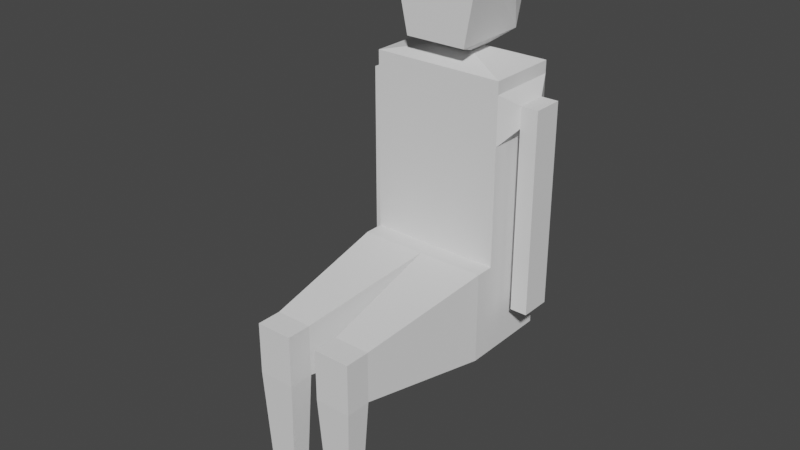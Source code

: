 # Source: Human.blend  (saved by Blender 3.1.7; exported with 4.5.12 LTS)
import bpy
from mathutils import Matrix  # noqa: F401  (used for matrix-valued properties, if any)

bpy.ops.wm.read_factory_settings(use_empty=True)
scene = bpy.context.scene
scene.name = 'Scene'

# ---- collections
col_collection = bpy.data.collections.new('Collection'); scene.collection.children.link(col_collection)

# ---- world
world_world = bpy.data.worlds.new('World'); scene.world = world_world
world_world.use_nodes = True; world_world.node_tree.nodes.clear()
_N = world_world.node_tree.nodes; _L = world_world.node_tree.links
n0 = _N.new('ShaderNodeOutputWorld'); n0.name = 'World Output'; n0.location = (300, 300)
n1 = _N.new('ShaderNodeBackground'); n1.name = 'Background'; n1.location = (10, 300)
n1.inputs[0].default_value = (0.05088, 0.05088, 0.05088, 1.0)
_L.new(n1.outputs[0], n0.inputs[0])
n0.is_active_output = True
world_world.color = (0.05088, 0.05088, 0.05088)
world_world.use_sun_shadow = False
world_world.sun_shadow_jitter_overblur = 0.0

# ---- meshes
me_cube_004 = bpy.data.meshes.new('Cube.004')
me_cube_004.from_pydata([(-1.0, -1.489, -0.3876), (-1.0, -1.489, 1.0), (-1.0, -1.204, -0.3876), (-1.0, -1.204, 1.0), (1.0, -1.489, -0.3876), (1.0, -1.489, 1.0), (1.0, -1.204, -0.3876), (1.0, -1.204, 1.0), (-1.0, -1.489, -0.3876), (-1.0, -1.489, 1.0), (1.0, -1.489, 1.0), (1.0, -1.489, -0.3876), (-1.0, -1.489, -0.3876), (-1.0, -1.489, 1.0), (1.0, -1.489, 1.0), (1.0, -1.489, -0.3876), (-1.0, -1.489, 0.3062), (1.0, -1.489, 0.3062), (0.0, -1.489, -0.3876), (0.0, -1.489, 1.0), (0.0, -1.489, 0.3062), (0.7738, -3.518, 0.3062), (0.7738, -3.518, -0.07366), (0.2262, -3.518, -0.07366), (0.7738, -3.518, 0.6861), (0.2262, -3.518, 0.6861), (0.2262, -3.518, 0.3062), (0.7738, -3.902, 0.3062), (0.7738, -3.902, -0.07366), (0.2262, -3.902, -0.07366), (0.7738, -3.902, 0.6861), (0.2262, -3.902, 0.6861), (0.2262, -3.902, 0.3062), (-0.7765, -3.542, 0.3062), (-0.7765, -3.542, 0.6898), (-0.2235, -3.542, 0.6898), (-0.7765, -3.542, -0.07738), (-0.2235, -3.542, -0.07738), (-0.2235, -3.542, 0.3062), (-0.7765, -3.913, 0.3062), (-0.7765, -3.913, 0.6898), (-0.2235, -3.913, 0.6898), (-0.7765, -3.913, -0.07738), (-0.2235, -3.913, -0.07738), (-0.2235, -3.913, 0.3062), (0.3497, -3.604, -2.312), (0.6503, -3.604, -2.312), (0.3497, -3.815, -2.312), (0.6503, -3.815, -2.312), (-0.6625, -3.619, -2.313), (-0.3375, -3.619, -2.313), (-0.6625, -3.837, -2.313), (-0.3375, -3.837, -2.313), (-1.0, -0.1108, 1.0), (-1.0, -0.1108, -0.3876), (1.0, -0.1108, -0.3876), (1.0, -0.1108, 1.0), (-1.0, -1.204, 2.785), (1.0, -1.204, 2.785), (-1.0, -0.1108, 2.785), (1.0, -0.1108, 2.785), (-1.0, -1.204, 3.508), (1.0, -1.204, 3.508), (-1.0, -0.1108, 3.508), (1.0, -0.1108, 3.508), (-1.0, -1.204, 3.695), (1.0, -1.204, 3.695), (-1.0, -0.1108, 3.695), (1.0, -0.1108, 3.695), (-0.2685, -0.8044, 3.849), (0.2685, -0.8044, 3.849), (-0.2685, -0.5108, 3.849), (0.2685, -0.5108, 3.849), (-0.4312, -1.286, 4.027), (0.4975, -1.286, 4.027), (-0.3594, -0.07589, 4.027), (0.4677, -0.07589, 4.027), (1.155, -0.894, 2.99), (1.155, -0.4213, 2.99), (1.155, -0.894, 3.303), (1.155, -0.4213, 3.303), (1.414, -0.894, 2.99), (1.414, -0.4213, 2.99), (1.414, -0.894, 3.303), (1.414, -0.4213, 3.303), (1.155, -0.894, 0.2456), (1.155, -0.4213, 0.2456), (1.414, -0.894, 0.2456), (1.414, -0.4213, 0.2456), (-1.064, -0.4296, 2.996), (-1.064, -0.8857, 2.996), (-1.064, -0.4296, 3.297), (-1.064, -0.8857, 3.297), (-1.345, -0.4296, 2.996), (-1.345, -0.8857, 2.996), (-1.345, -0.4296, 3.297), (-1.345, -0.8857, 3.297), (-1.064, -0.4296, 0.2771), (-1.064, -0.8857, 0.2771), (-1.345, -0.4296, 0.2771), (-1.345, -0.8857, 0.2771), (-0.7145, -1.286, 5.307), (0.7314, -1.286, 5.313), (-0.6679, -0.07589, 5.307), (0.678, -0.07589, 5.313), (0.004358, -1.286, 5.498), (0.004358, -0.07589, 5.611), (0.8126, -0.6808, 5.313), (-0.8039, -0.6808, 5.307), (0.004358, -0.6808, 5.611)], [], [(0, 1, 3, 2), (3, 7, 58, 57), (6, 7, 5, 4), (5, 1, 9, 10), (2, 6, 4, 0), (7, 3, 1, 5), (10, 9, 13, 19, 14), (4, 5, 10, 11), (1, 0, 8, 9), (0, 4, 11, 8), (26, 23, 29, 32), (11, 10, 14, 17, 15), (8, 11, 15, 18, 12), (9, 8, 12, 16, 13), (17, 14, 24, 21), (13, 16, 33, 34), (20, 18, 23, 26), (14, 19, 25, 24), (15, 17, 21, 22), (19, 20, 26, 25), (18, 15, 22, 23), (28, 27, 30, 31, 32, 29), (21, 24, 30, 27), (22, 21, 27, 28), (25, 26, 32, 31), (24, 25, 31, 30), (28, 29, 47, 48), (37, 38, 44, 43), (18, 20, 38, 37), (19, 13, 34, 35), (12, 18, 37, 36), (16, 12, 36, 33), (20, 19, 35, 38), (44, 41, 40, 39, 42, 43), (33, 36, 42, 39), (34, 33, 39, 40), (38, 35, 41, 44), (43, 42, 51, 52), (35, 34, 40, 41), (45, 46, 48, 47), (22, 28, 48, 46), (29, 23, 45, 47), (23, 22, 46, 45), (49, 50, 52, 51), (42, 36, 49, 51), (36, 37, 50, 49), (37, 43, 52, 50), (54, 53, 56, 55), (2, 3, 53, 54), (7, 6, 55, 56), (6, 2, 54, 55), (58, 60, 78, 77), (7, 56, 60, 58), (56, 53, 59, 60), (53, 3, 57, 59), (63, 61, 65, 67), (57, 58, 62, 61), (61, 63, 91, 92), (60, 59, 63, 64), (66, 68, 72, 70), (64, 63, 67, 68), (62, 64, 68, 66), (61, 62, 66, 65), (69, 70, 74, 73), (65, 66, 70, 69), (67, 65, 69, 71), (68, 67, 71, 72), (75, 73, 101, 108, 103), (71, 69, 73, 75), (72, 71, 75, 76), (70, 72, 76, 74), (78, 80, 84, 82), (62, 58, 77, 79), (60, 64, 80, 78), (64, 62, 79, 80), (81, 82, 84, 83), (78, 82, 88, 86), (79, 77, 81, 83), (80, 79, 83, 84), (85, 86, 88, 87), (77, 78, 86, 85), (81, 77, 85, 87), (82, 81, 87, 88), (90, 92, 96, 94), (59, 57, 90, 89), (57, 61, 92, 90), (63, 59, 89, 91), (93, 94, 96, 95), (90, 94, 100, 98), (91, 89, 93, 95), (92, 91, 95, 96), (97, 98, 100, 99), (89, 90, 98, 97), (93, 89, 97, 99), (94, 93, 99, 100), (109, 107, 104, 106), (76, 75, 103, 106, 104), (74, 76, 104, 107, 102), (73, 74, 102, 105, 101), (108, 109, 106, 103), (101, 105, 109, 108), (105, 102, 107, 109)])
_uv = me_cube_004.uv_layers.new(name='UVMap')
_uv.uv.foreach_set('vector', [0.375, 0.0, 0.625, 0.0, 0.625, 0.25, 0.375, 0.25, 0.875, 0.5, 0.625, 0.5, 0.625, 0.5, 0.875, 0.5, 0.375, 0.5, 0.625, 0.5, 0.625, 0.75, 0.375, 0.75, 0.625, 0.75, 0.875, 0.75, 0.875, 0.75, 0.625, 0.75, 0.125, 0.5, 0.375, 0.5, 0.375, 0.75, 0.125, 0.75, 0.625, 0.5, 0.875, 0.5, 0.875, 0.75, 0.625, 0.75, 0.625, 0.75, 0.875, 0.75, 0.875, 0.75, 0.75, 0.75, 0.625, 0.75, 0.375, 0.75, 0.625, 0.75, 0.625, 0.75, 0.375, 0.75, 0.625, 0.0, 0.375, 0.0, 0.375, 0.0, 0.625, 0.0, 0.125, 0.75, 0.375, 0.75, 0.375, 0.75, 0.125, 0.75, 0.5, 0.875, 0.375, 0.875, 0.375, 0.875, 0.5, 0.875, 0.375, 0.75, 0.625, 0.75, 0.625, 0.75, 0.5, 0.75, 0.375, 0.75, 0.125, 0.75, 0.375, 0.75, 0.375, 0.75, 0.25, 0.75, 0.125, 0.75, 0.625, 0.0, 0.375, 0.0, 0.375, 0.0, 0.5, 0.0, 0.625, 0.0, 0.5, 0.75, 0.625, 0.75, 0.625, 0.75, 0.5, 0.75, 0.625, 0.0, 0.5, 0.0, 0.5, 0.0, 0.625, 0.0, 0.5, 0.875, 0.375, 0.875, 0.375, 0.875, 0.5, 0.875, 0.625, 0.75, 0.75, 0.75, 0.75, 0.75, 0.625, 0.75, 0.375, 0.75, 0.5, 0.75, 0.5, 0.75, 0.375, 0.75, 0.625, 0.875, 0.5, 0.875, 0.5, 0.875, 0.625, 0.875, 0.25, 0.75, 0.375, 0.75, 0.375, 0.75, 0.25, 0.75, 0.375, 0.75, 0.5, 0.75, 0.625, 0.75, 0.625, 0.875, 0.5, 0.875, 0.375, 0.875, 0.5, 0.75, 0.625, 0.75, 0.625, 0.75, 0.5, 0.75, 0.375, 0.75, 0.5, 0.75, 0.5, 0.75, 0.375, 0.75, 0.625, 0.875, 0.5, 0.875, 0.5, 0.875, 0.625, 0.875, 0.625, 0.75, 0.75, 0.75, 0.75, 0.75, 0.625, 0.75, 0.375, 0.75, 0.375, 0.875, 0.375, 0.875, 0.375, 0.75, 0.375, 0.875, 0.5, 0.875, 0.5, 0.875, 0.375, 0.875, 0.375, 0.875, 0.5, 0.875, 0.5, 0.875, 0.375, 0.875, 0.75, 0.75, 0.875, 0.75, 0.875, 0.75, 0.75, 0.75, 0.125, 0.75, 0.25, 0.75, 0.25, 0.75, 0.125, 0.75, 0.5, 0.0, 0.375, 0.0, 0.375, 0.0, 0.5, 0.0, 0.5, 0.875, 0.625, 0.875, 0.625, 0.875, 0.5, 0.875, 0.5, 0.875, 0.625, 0.875, 0.625, 1.0, 0.5, 1.0, 0.375, 1.0, 0.375, 0.875, 0.5, 0.0, 0.375, 0.0, 0.375, 0.0, 0.5, 0.0, 0.625, 0.0, 0.5, 0.0, 0.5, 0.0, 0.625, 0.0, 0.5, 0.875, 0.625, 0.875, 0.625, 0.875, 0.5, 0.875, 0.375, 0.875, 0.375, 1.0, 0.375, 1.0, 0.375, 0.875, 0.75, 0.75, 0.875, 0.75, 0.875, 0.75, 0.75, 0.75, 0.25, 0.75, 0.375, 0.75, 0.375, 0.75, 0.25, 0.75, 0.375, 0.75, 0.375, 0.75, 0.375, 0.75, 0.375, 0.75, 0.375, 0.875, 0.375, 0.875, 0.375, 0.875, 0.375, 0.875, 0.25, 0.75, 0.375, 0.75, 0.375, 0.75, 0.25, 0.75, 0.125, 0.75, 0.25, 0.75, 0.25, 0.75, 0.125, 0.75, 0.375, 0.0, 0.375, 0.0, 0.375, 0.0, 0.375, 0.0, 0.125, 0.75, 0.25, 0.75, 0.25, 0.75, 0.125, 0.75, 0.375, 0.875, 0.375, 0.875, 0.375, 0.875, 0.375, 0.875, 0.375, 0.25, 0.625, 0.25, 0.625, 0.5, 0.375, 0.5, 0.375, 0.25, 0.625, 0.25, 0.625, 0.25, 0.375, 0.25, 0.625, 0.5, 0.375, 0.5, 0.375, 0.5, 0.625, 0.5, 0.375, 0.5, 0.125, 0.5, 0.125, 0.5, 0.375, 0.5, 0.625, 0.5, 0.625, 0.5, 0.625, 0.5, 0.625, 0.5, 0.625, 0.5, 0.625, 0.5, 0.625, 0.5, 0.625, 0.5, 0.625, 0.5, 0.625, 0.25, 0.625, 0.25, 0.625, 0.5, 0.625, 0.25, 0.625, 0.25, 0.625, 0.25, 0.625, 0.25, 0.625, 0.25, 0.625, 0.25, 0.625, 0.25, 0.625, 0.25, 0.875, 0.5, 0.625, 0.5, 0.625, 0.5, 0.875, 0.5, 0.625, 0.25, 0.625, 0.25, 0.625, 0.25, 0.625, 0.25, 0.625, 0.5, 0.625, 0.25, 0.625, 0.25, 0.625, 0.5, 0.625, 0.5, 0.625, 0.5, 0.625, 0.5, 0.625, 0.5, 0.625, 0.5, 0.625, 0.25, 0.625, 0.25, 0.625, 0.5, 0.625, 0.5, 0.625, 0.5, 0.625, 0.5, 0.625, 0.5, 0.875, 0.5, 0.625, 0.5, 0.625, 0.5, 0.875, 0.5, 0.875, 0.5, 0.625, 0.5, 0.625, 0.5, 0.875, 0.5, 0.875, 0.5, 0.625, 0.5, 0.625, 0.5, 0.875, 0.5, 0.625, 0.25, 0.625, 0.25, 0.625, 0.25, 0.625, 0.25, 0.625, 0.5, 0.625, 0.25, 0.625, 0.25, 0.625, 0.5, 0.625, 0.25, 0.625, 0.25, 0.625, 0.25, 0.625, 0.25, 0.625, 0.25, 0.625, 0.25, 0.625, 0.25, 0.625, 0.25, 0.625, 0.25, 0.625, 0.5, 0.625, 0.25, 0.625, 0.25, 0.625, 0.5, 0.625, 0.5, 0.625, 0.5, 0.625, 0.5, 0.625, 0.5, 0.625, 0.5, 0.625, 0.5, 0.625, 0.5, 0.625, 0.5, 0.625, 0.5, 0.625, 0.5, 0.625, 0.5, 0.625, 0.5, 0.625, 0.5, 0.625, 0.5, 0.625, 0.5, 0.625, 0.5, 0.625, 0.5, 0.625, 0.5, 0.625, 0.5, 0.625, 0.5, 0.625, 0.5, 0.625, 0.5, 0.625, 0.5, 0.625, 0.5, 0.625, 0.5, 0.625, 0.5, 0.625, 0.5, 0.625, 0.5, 0.625, 0.5, 0.625, 0.5, 0.625, 0.5, 0.625, 0.5, 0.625, 0.5, 0.625, 0.5, 0.625, 0.5, 0.625, 0.5, 0.625, 0.5, 0.625, 0.5, 0.625, 0.5, 0.625, 0.5, 0.625, 0.5, 0.625, 0.5, 0.625, 0.5, 0.625, 0.5, 0.625, 0.5, 0.625, 0.5, 0.625, 0.5, 0.625, 0.5, 0.625, 0.5, 0.625, 0.5, 0.625, 0.5, 0.625, 0.5, 0.875, 0.5, 0.875, 0.5, 0.875, 0.5, 0.875, 0.5, 0.625, 0.25, 0.625, 0.25, 0.625, 0.25, 0.625, 0.25, 0.875, 0.5, 0.875, 0.5, 0.875, 0.5, 0.875, 0.5, 0.625, 0.25, 0.625, 0.25, 0.625, 0.25, 0.625, 0.25, 0.625, 0.25, 0.625, 0.25, 0.625, 0.25, 0.625, 0.25, 0.875, 0.5, 0.875, 0.5, 0.875, 0.5, 0.875, 0.5, 0.625, 0.25, 0.625, 0.25, 0.625, 0.25, 0.625, 0.25, 0.625, 0.25, 0.625, 0.25, 0.625, 0.25, 0.625, 0.25, 0.625, 0.25, 0.625, 0.25, 0.625, 0.25, 0.625, 0.25, 0.625, 0.25, 0.625, 0.25, 0.625, 0.25, 0.625, 0.25, 0.625, 0.25, 0.625, 0.25, 0.625, 0.25, 0.625, 0.25, 0.625, 0.25, 0.625, 0.25, 0.625, 0.25, 0.625, 0.25, 0.75, 0.5, 0.625, 0.5, 0.625, 0.5, 0.75, 0.5, 0.625, 0.5, 0.625, 0.25, 0.625, 0.25, 0.625, 0.375, 0.625, 0.5, 0.625, 0.5, 0.625, 0.5, 0.625, 0.5, 0.625, 0.5, 0.625, 0.5, 0.875, 0.5, 0.625, 0.5, 0.625, 0.5, 0.75, 0.5, 0.875, 0.5, 0.875, 0.5, 0.75, 0.5, 0.75, 0.5, 0.875, 0.5, 0.875, 0.5, 0.75, 0.5, 0.75, 0.5, 0.875, 0.5, 0.75, 0.5, 0.625, 0.5, 0.625, 0.5, 0.75, 0.5])
me_cube_004.use_remesh_fix_poles = True
me_cube_004.use_remesh_preserve_attributes = False
me_cube_004.update()

# ---- objects
ob_cube = bpy.data.objects.new('Cube', me_cube_004)

# ---- transforms, parenting, visibility, modifiers, constraints
ob_cube.location = (0.0, 0.0, 0.0)

# ---- collection membership
col_collection.objects.link(ob_cube)

# ---- scene / render settings (as saved in the file)
scene.frame_start = 1; scene.frame_end = 250; scene.frame_set(1)
scene.render.engine = 'BLENDER_EEVEE_NEXT'
scene.cycles.sampling_pattern = 'TABULATED_SOBOL'
scene.cycles.use_light_tree = False
scene.view_settings.view_transform = 'Filmic'
bpy.context.view_layer.update()

# ---- added for rendering (the .blend has no active camera and no usable light): camera, sun
cam_auto = bpy.data.cameras.new('AutoCamera')
cam_auto.lens = 50.0
cam_auto.sensor_width = 36.0
cam_auto.clip_end = 1000.0
ob_auto_camera = bpy.data.objects.new('AutoCamera', cam_auto)
scene.collection.objects.link(ob_auto_camera)
ob_auto_camera.location = (8.57159, -12.239, 8.47874)
ob_auto_camera.rotation_euler = (1.09748, -7.21219e-08, 0.694738)
scene.camera = ob_auto_camera
light_auto_sun = bpy.data.lights.new('AutoSun', 'SUN')
light_auto_sun.energy = 3.0
light_auto_sun.angle = 0.0523599
ob_auto_sun = bpy.data.objects.new('AutoSun', light_auto_sun)
scene.collection.objects.link(ob_auto_sun)
ob_auto_sun.rotation_euler = (0.872665, 0.174533, 0.523599)
bpy.context.view_layer.update()

